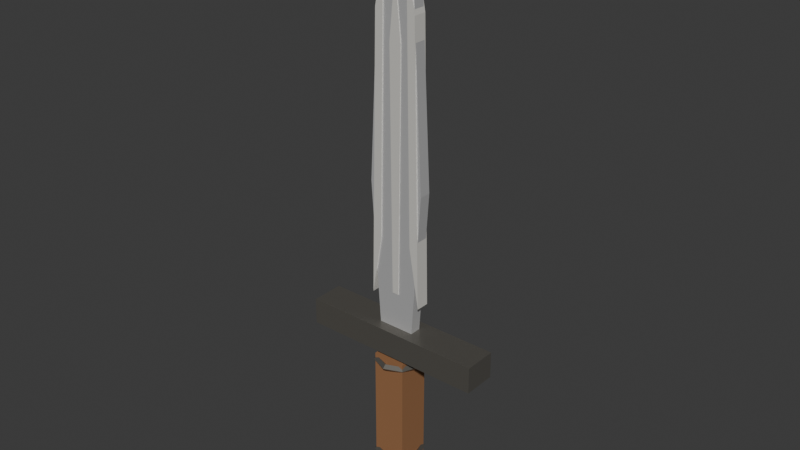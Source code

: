 # Source: t1_one_handed_sword.blend  (saved by Blender 5.1.30; exported with 4.5.12 LTS)
import bpy
from mathutils import Matrix  # noqa: F401  (used for matrix-valued properties, if any)

bpy.ops.wm.read_factory_settings(use_empty=True)
scene = bpy.context.scene
scene.name = 'Scene'

# ---- materials (node trees are filled in below, after node groups)
mat_t1_sword_crude_blade = bpy.data.materials.new('T1_Sword_Crude_Blade')
mat_t1_sword_crude_blade.diffuse_color = (0.72, 0.72, 0.72, 1.0)
mat_t1_sword_brightedge = bpy.data.materials.new('T1_Sword_BrightEdge')
mat_t1_sword_brightedge.diffuse_color = (0.94, 0.92, 0.86, 1.0)
mat_t1_sword_guard = bpy.data.materials.new('T1_Sword_Guard')
mat_t1_sword_guard.diffuse_color = (0.18, 0.17, 0.15, 1.0)
mat_t1_sword_leathergrip = bpy.data.materials.new('T1_Sword_LeatherGrip')
mat_t1_sword_leathergrip.diffuse_color = (0.3, 0.14, 0.06, 1.0)

# ---- material node trees
mat_t1_sword_crude_blade.use_nodes = True; mat_t1_sword_crude_blade.node_tree.nodes.clear()
_N = mat_t1_sword_crude_blade.node_tree.nodes; _L = mat_t1_sword_crude_blade.node_tree.links
n0 = _N.new('ShaderNodeBsdfPrincipled'); n0.name = 'Principled BSDF'; n0.location = (-200, 100)
n0.inputs[0].default_value = (0.72, 0.72, 0.72, 1.0)
n0.inputs[1].default_value = 0.45
n0.inputs[2].default_value = 0.34
n1 = _N.new('ShaderNodeOutputMaterial'); n1.name = 'Material Output'; n1.location = (200, 100)
_L.new(n0.outputs[0], n1.inputs[0])
n1.is_active_output = True
mat_t1_sword_brightedge.use_nodes = True; mat_t1_sword_brightedge.node_tree.nodes.clear()
_N = mat_t1_sword_brightedge.node_tree.nodes; _L = mat_t1_sword_brightedge.node_tree.links
n0 = _N.new('ShaderNodeBsdfPrincipled'); n0.name = 'Principled BSDF'; n0.location = (-200, 100)
n0.inputs[0].default_value = (0.94, 0.92, 0.86, 1.0)
n0.inputs[1].default_value = 0.35
n0.inputs[2].default_value = 0.28
n1 = _N.new('ShaderNodeOutputMaterial'); n1.name = 'Material Output'; n1.location = (200, 100)
_L.new(n0.outputs[0], n1.inputs[0])
n1.is_active_output = True
mat_t1_sword_guard.use_nodes = True; mat_t1_sword_guard.node_tree.nodes.clear()
_N = mat_t1_sword_guard.node_tree.nodes; _L = mat_t1_sword_guard.node_tree.links
n0 = _N.new('ShaderNodeBsdfPrincipled'); n0.name = 'Principled BSDF'; n0.location = (-200, 100)
n0.inputs[0].default_value = (0.18, 0.17, 0.15, 1.0)
n0.inputs[1].default_value = 0.55
n0.inputs[2].default_value = 0.32
n1 = _N.new('ShaderNodeOutputMaterial'); n1.name = 'Material Output'; n1.location = (200, 100)
_L.new(n0.outputs[0], n1.inputs[0])
n1.is_active_output = True
mat_t1_sword_leathergrip.use_nodes = True; mat_t1_sword_leathergrip.node_tree.nodes.clear()
_N = mat_t1_sword_leathergrip.node_tree.nodes; _L = mat_t1_sword_leathergrip.node_tree.links
n0 = _N.new('ShaderNodeBsdfPrincipled'); n0.name = 'Principled BSDF'; n0.location = (-200, 100)
n0.inputs[0].default_value = (0.3, 0.14, 0.06, 1.0)
n0.inputs[2].default_value = 0.8
n1 = _N.new('ShaderNodeOutputMaterial'); n1.name = 'Material Output'; n1.location = (200, 100)
_L.new(n0.outputs[0], n1.inputs[0])
n1.is_active_output = True

# ---- world
world_world = bpy.data.worlds.new('World'); scene.world = world_world
world_world.use_nodes = True; world_world.node_tree.nodes.clear()
_N = world_world.node_tree.nodes; _L = world_world.node_tree.links
n0 = _N.new('ShaderNodeOutputWorld'); n0.name = 'World Output'; n0.location = (200, 100)
n1 = _N.new('ShaderNodeBackground'); n1.name = 'Background'; n1.location = (-200, 100)
n1.inputs[0].default_value = (0.05088, 0.05088, 0.05088, 1.0)
_L.new(n1.outputs[0], n0.inputs[0])
n0.is_active_output = True
world_world.color = (0.05088, 0.05088, 0.05088)
world_world.sun_shadow_jitter_overblur = 0.0

# ---- meshes
me_blade_mesh = bpy.data.meshes.new('Blade_Mesh')
me_blade_mesh.from_pydata([(-0.055, -0.0175, 0.06), (-0.085, -0.0175, 0.5), (-0.058, -0.0175, 1.04), (0.0, -0.0175, 1.26), (0.058, -0.0175, 1.04), (0.085, -0.0175, 0.5), (0.055, -0.0175, 0.06), (-0.055, 0.0175, 0.06), (-0.085, 0.0175, 0.5), (-0.058, 0.0175, 1.04), (0.0, 0.0175, 1.26), (0.058, 0.0175, 1.04), (0.085, 0.0175, 0.5), (0.055, 0.0175, 0.06)], [], [(6, 5, 4, 3, 2, 1, 0), (7, 8, 9, 10, 11, 12, 13), (0, 1, 8, 7), (1, 2, 9, 8), (2, 3, 10, 9), (3, 4, 11, 10), (4, 5, 12, 11), (5, 6, 13, 12), (6, 0, 7, 13)])
me_blade_mesh.materials.append(mat_t1_sword_crude_blade)
me_blade_mesh.update()
me_fuller_mesh = bpy.data.meshes.new('Fuller_Mesh')
me_fuller_mesh.from_pydata([(-0.01, -0.0195, 0.18), (-0.018, -0.0195, 0.9), (0.0, -0.0195, 1.08), (0.018, -0.0195, 0.9), (0.01, -0.0195, 0.18), (-0.01, 0.0195, 0.18), (-0.018, 0.0195, 0.9), (0.0, 0.0195, 1.08), (0.018, 0.0195, 0.9), (0.01, 0.0195, 0.18)], [], [(4, 3, 2, 1, 0), (5, 6, 7, 8, 9), (0, 1, 6, 5), (1, 2, 7, 6), (2, 3, 8, 7), (3, 4, 9, 8), (4, 0, 5, 9)])
me_fuller_mesh.materials.append(mat_t1_sword_brightedge)
me_fuller_mesh.update()
me_leftbladeedge_mesh = bpy.data.meshes.new('LeftBladeEdge_Mesh')
me_leftbladeedge_mesh.from_pydata([(-0.08, -0.0205, 0.16), (-0.063, -0.0205, 0.98), (-0.037, -0.0205, 1.12), (-0.05, -0.0205, 0.34), (-0.08, 0.0205, 0.16), (-0.063, 0.0205, 0.98), (-0.037, 0.0205, 1.12), (-0.05, 0.0205, 0.34)], [], [(3, 2, 1, 0), (4, 5, 6, 7), (0, 1, 5, 4), (1, 2, 6, 5), (2, 3, 7, 6), (3, 0, 4, 7)])
me_leftbladeedge_mesh.materials.append(mat_t1_sword_brightedge)
me_leftbladeedge_mesh.update()
me_rightbladeedge_mesh = bpy.data.meshes.new('RightBladeEdge_Mesh')
me_rightbladeedge_mesh.from_pydata([(0.08, -0.0205, 0.16), (0.063, -0.0205, 0.98), (0.037, -0.0205, 1.12), (0.05, -0.0205, 0.34), (0.08, 0.0205, 0.16), (0.063, 0.0205, 0.98), (0.037, 0.0205, 1.12), (0.05, 0.0205, 0.34)], [], [(3, 2, 1, 0), (4, 5, 6, 7), (0, 1, 5, 4), (1, 2, 6, 5), (2, 3, 7, 6), (3, 0, 4, 7)])
me_rightbladeedge_mesh.materials.append(mat_t1_sword_brightedge)
me_rightbladeedge_mesh.update()
me_guard_mesh = bpy.data.meshes.new('Guard_Mesh')
me_guard_mesh.from_pydata([(-0.28, -0.05, -0.04), (-0.28, -0.05, 0.04), (-0.28, 0.05, -0.04), (-0.28, 0.05, 0.04), (0.28, -0.05, -0.04), (0.28, -0.05, 0.04), (0.28, 0.05, -0.04), (0.28, 0.05, 0.04)], [], [(0, 1, 3, 2), (2, 3, 7, 6), (6, 7, 5, 4), (4, 5, 1, 0), (2, 6, 4, 0), (7, 3, 1, 5)])
_uv = me_guard_mesh.uv_layers.new(name='UVMap')
_uv.uv.foreach_set('vector', [0.375, 0.0, 0.625, 0.0, 0.625, 0.25, 0.375, 0.25, 0.375, 0.25, 0.625, 0.25, 0.625, 0.5, 0.375, 0.5, 0.375, 0.5, 0.625, 0.5, 0.625, 0.75, 0.375, 0.75, 0.375, 0.75, 0.625, 0.75, 0.625, 1.0, 0.375, 1.0, 0.125, 0.5, 0.375, 0.5, 0.375, 0.75, 0.125, 0.75, 0.625, 0.5, 0.875, 0.5, 0.875, 0.75, 0.625, 0.75])
me_guard_mesh.materials.append(mat_t1_sword_guard)
me_guard_mesh.update()
me_grip_mesh = bpy.data.meshes.new('Grip_Mesh')
me_grip_mesh.from_pydata([(-0.05, -0.05, -0.18), (-0.05, -0.05, 0.18), (-0.05, 0.05, -0.18), (-0.05, 0.05, 0.18), (0.05, -0.05, -0.18), (0.05, -0.05, 0.18), (0.05, 0.05, -0.18), (0.05, 0.05, 0.18)], [], [(0, 1, 3, 2), (2, 3, 7, 6), (6, 7, 5, 4), (4, 5, 1, 0), (2, 6, 4, 0), (7, 3, 1, 5)])
_uv = me_grip_mesh.uv_layers.new(name='UVMap')
_uv.uv.foreach_set('vector', [0.375, 0.0, 0.625, 0.0, 0.625, 0.25, 0.375, 0.25, 0.375, 0.25, 0.625, 0.25, 0.625, 0.5, 0.375, 0.5, 0.375, 0.5, 0.625, 0.5, 0.625, 0.75, 0.375, 0.75, 0.375, 0.75, 0.625, 0.75, 0.625, 1.0, 0.375, 1.0, 0.125, 0.5, 0.375, 0.5, 0.375, 0.75, 0.125, 0.75, 0.625, 0.5, 0.875, 0.5, 0.875, 0.75, 0.625, 0.75])
me_grip_mesh.materials.append(mat_t1_sword_leathergrip)
me_grip_mesh.update()
me_topgripring_mesh = bpy.data.meshes.new('TopGripRing_Mesh')
me_topgripring_mesh.from_pydata([(0.075, 0.0, 0.0), (0.065, 0.0, 0.01), (0.055, 0.0, 1.225e-18), (0.065, 0.0, -0.01), (0.05303, 0.05303, 0.0), (0.04596, 0.04596, 0.01), (0.03889, 0.03889, 1.225e-18), (0.04596, 0.04596, -0.01), (5.662e-09, 0.075, 0.0), (4.907e-09, 0.065, 0.01), (4.152e-09, 0.055, 1.225e-18), (4.907e-09, 0.065, -0.01), (-0.05303, 0.05303, 0.0), (-0.04596, 0.04596, 0.01), (-0.03889, 0.03889, 1.225e-18), (-0.04596, 0.04596, -0.01), (-0.075, 6.557e-09, 0.0), (-0.065, 5.682e-09, 0.01), (-0.055, 4.808e-09, 1.225e-18), (-0.065, 5.682e-09, -0.01), (-0.05303, -0.05303, 0.0), (-0.04596, -0.04596, 0.01), (-0.03889, -0.03889, 1.225e-18), (-0.04596, -0.04596, -0.01), (5.662e-09, -0.075, 0.0), (4.907e-09, -0.065, 0.01), (4.152e-09, -0.055, 1.225e-18), (4.907e-09, -0.065, -0.01), (0.05303, -0.05303, 0.0), (0.04596, -0.04596, 0.01), (0.03889, -0.03889, 1.225e-18), (0.04596, -0.04596, -0.01)], [], [(0, 4, 5, 1), (1, 5, 6, 2), (2, 6, 7, 3), (3, 7, 4, 0), (4, 8, 9, 5), (5, 9, 10, 6), (6, 10, 11, 7), (7, 11, 8, 4), (8, 12, 13, 9), (9, 13, 14, 10), (10, 14, 15, 11), (11, 15, 12, 8), (12, 16, 17, 13), (13, 17, 18, 14), (14, 18, 19, 15), (15, 19, 16, 12), (16, 20, 21, 17), (17, 21, 22, 18), (18, 22, 23, 19), (19, 23, 20, 16), (20, 24, 25, 21), (21, 25, 26, 22), (22, 26, 27, 23), (23, 27, 24, 20), (24, 28, 29, 25), (25, 29, 30, 26), (26, 30, 31, 27), (27, 31, 28, 24), (28, 0, 1, 29), (29, 1, 2, 30), (30, 2, 3, 31), (31, 3, 0, 28)])
_uv = me_topgripring_mesh.uv_layers.new(name='UVMap')
_uv.uv.foreach_set('vector', [0.5, 0.5, 0.625, 0.5, 0.625, 0.75, 0.5, 0.75, 0.5, 0.75, 0.625, 0.75, 0.625, 1.0, 0.5, 1.0, 0.5, 0.0, 0.625, 0.0, 0.625, 0.25, 0.5, 0.25, 0.5, 0.25, 0.625, 0.25, 0.625, 0.5, 0.5, 0.5, 0.625, 0.5, 0.75, 0.5, 0.75, 0.75, 0.625, 0.75, 0.625, 0.75, 0.75, 0.75, 0.75, 1.0, 0.625, 1.0, 0.625, 0.0, 0.75, 0.0, 0.75, 0.25, 0.625, 0.25, 0.625, 0.25, 0.75, 0.25, 0.75, 0.5, 0.625, 0.5, 0.75, 0.5, 0.875, 0.5, 0.875, 0.75, 0.75, 0.75, 0.75, 0.75, 0.875, 0.75, 0.875, 1.0, 0.75, 1.0, 0.75, 0.0, 0.875, 0.0, 0.875, 0.25, 0.75, 0.25, 0.75, 0.25, 0.875, 0.25, 0.875, 0.5, 0.75, 0.5, 0.875, 0.5, 1.0, 0.5, 1.0, 0.75, 0.875, 0.75, 0.875, 0.75, 1.0, 0.75, 1.0, 1.0, 0.875, 1.0, 0.875, 0.0, 1.0, 0.0, 1.0, 0.25, 0.875, 0.25, 0.875, 0.25, 1.0, 0.25, 1.0, 0.5, 0.875, 0.5, 0.0, 0.5, 0.125, 0.5, 0.125, 0.75, 0.0, 0.75, 0.0, 0.75, 0.125, 0.75, 0.125, 1.0, 0.0, 1.0, 0.0, 0.0, 0.125, 0.0, 0.125, 0.25, 0.0, 0.25, 0.0, 0.25, 0.125, 0.25, 0.125, 0.5, 0.0, 0.5, 0.125, 0.5, 0.25, 0.5, 0.25, 0.75, 0.125, 0.75, 0.125, 0.75, 0.25, 0.75, 0.25, 1.0, 0.125, 1.0, 0.125, 0.0, 0.25, 0.0, 0.25, 0.25, 0.125, 0.25, 0.125, 0.25, 0.25, 0.25, 0.25, 0.5, 0.125, 0.5, 0.25, 0.5, 0.375, 0.5, 0.375, 0.75, 0.25, 0.75, 0.25, 0.75, 0.375, 0.75, 0.375, 1.0, 0.25, 1.0, 0.25, 0.0, 0.375, 0.0, 0.375, 0.25, 0.25, 0.25, 0.25, 0.25, 0.375, 0.25, 0.375, 0.5, 0.25, 0.5, 0.375, 0.5, 0.5, 0.5, 0.5, 0.75, 0.375, 0.75, 0.375, 0.75, 0.5, 0.75, 0.5, 1.0, 0.375, 1.0, 0.375, 0.0, 0.5, 0.0, 0.5, 0.25, 0.375, 0.25, 0.375, 0.25, 0.5, 0.25, 0.5, 0.5, 0.375, 0.5])
me_topgripring_mesh.materials.append(mat_t1_sword_guard)
me_topgripring_mesh.update()
me_bottomgripring_mesh = bpy.data.meshes.new('BottomGripRing_Mesh')
me_bottomgripring_mesh.from_pydata([(0.075, 0.0, 0.0), (0.065, 0.0, 0.01), (0.055, 0.0, 1.225e-18), (0.065, 0.0, -0.01), (0.05303, 0.05303, 0.0), (0.04596, 0.04596, 0.01), (0.03889, 0.03889, 1.225e-18), (0.04596, 0.04596, -0.01), (5.662e-09, 0.075, 0.0), (4.907e-09, 0.065, 0.01), (4.152e-09, 0.055, 1.225e-18), (4.907e-09, 0.065, -0.01), (-0.05303, 0.05303, 0.0), (-0.04596, 0.04596, 0.01), (-0.03889, 0.03889, 1.225e-18), (-0.04596, 0.04596, -0.01), (-0.075, 6.557e-09, 0.0), (-0.065, 5.682e-09, 0.01), (-0.055, 4.808e-09, 1.225e-18), (-0.065, 5.682e-09, -0.01), (-0.05303, -0.05303, 0.0), (-0.04596, -0.04596, 0.01), (-0.03889, -0.03889, 1.225e-18), (-0.04596, -0.04596, -0.01), (5.662e-09, -0.075, 0.0), (4.907e-09, -0.065, 0.01), (4.152e-09, -0.055, 1.225e-18), (4.907e-09, -0.065, -0.01), (0.05303, -0.05303, 0.0), (0.04596, -0.04596, 0.01), (0.03889, -0.03889, 1.225e-18), (0.04596, -0.04596, -0.01)], [], [(0, 4, 5, 1), (1, 5, 6, 2), (2, 6, 7, 3), (3, 7, 4, 0), (4, 8, 9, 5), (5, 9, 10, 6), (6, 10, 11, 7), (7, 11, 8, 4), (8, 12, 13, 9), (9, 13, 14, 10), (10, 14, 15, 11), (11, 15, 12, 8), (12, 16, 17, 13), (13, 17, 18, 14), (14, 18, 19, 15), (15, 19, 16, 12), (16, 20, 21, 17), (17, 21, 22, 18), (18, 22, 23, 19), (19, 23, 20, 16), (20, 24, 25, 21), (21, 25, 26, 22), (22, 26, 27, 23), (23, 27, 24, 20), (24, 28, 29, 25), (25, 29, 30, 26), (26, 30, 31, 27), (27, 31, 28, 24), (28, 0, 1, 29), (29, 1, 2, 30), (30, 2, 3, 31), (31, 3, 0, 28)])
_uv = me_bottomgripring_mesh.uv_layers.new(name='UVMap')
_uv.uv.foreach_set('vector', [0.5, 0.5, 0.625, 0.5, 0.625, 0.75, 0.5, 0.75, 0.5, 0.75, 0.625, 0.75, 0.625, 1.0, 0.5, 1.0, 0.5, 0.0, 0.625, 0.0, 0.625, 0.25, 0.5, 0.25, 0.5, 0.25, 0.625, 0.25, 0.625, 0.5, 0.5, 0.5, 0.625, 0.5, 0.75, 0.5, 0.75, 0.75, 0.625, 0.75, 0.625, 0.75, 0.75, 0.75, 0.75, 1.0, 0.625, 1.0, 0.625, 0.0, 0.75, 0.0, 0.75, 0.25, 0.625, 0.25, 0.625, 0.25, 0.75, 0.25, 0.75, 0.5, 0.625, 0.5, 0.75, 0.5, 0.875, 0.5, 0.875, 0.75, 0.75, 0.75, 0.75, 0.75, 0.875, 0.75, 0.875, 1.0, 0.75, 1.0, 0.75, 0.0, 0.875, 0.0, 0.875, 0.25, 0.75, 0.25, 0.75, 0.25, 0.875, 0.25, 0.875, 0.5, 0.75, 0.5, 0.875, 0.5, 1.0, 0.5, 1.0, 0.75, 0.875, 0.75, 0.875, 0.75, 1.0, 0.75, 1.0, 1.0, 0.875, 1.0, 0.875, 0.0, 1.0, 0.0, 1.0, 0.25, 0.875, 0.25, 0.875, 0.25, 1.0, 0.25, 1.0, 0.5, 0.875, 0.5, 0.0, 0.5, 0.125, 0.5, 0.125, 0.75, 0.0, 0.75, 0.0, 0.75, 0.125, 0.75, 0.125, 1.0, 0.0, 1.0, 0.0, 0.0, 0.125, 0.0, 0.125, 0.25, 0.0, 0.25, 0.0, 0.25, 0.125, 0.25, 0.125, 0.5, 0.0, 0.5, 0.125, 0.5, 0.25, 0.5, 0.25, 0.75, 0.125, 0.75, 0.125, 0.75, 0.25, 0.75, 0.25, 1.0, 0.125, 1.0, 0.125, 0.0, 0.25, 0.0, 0.25, 0.25, 0.125, 0.25, 0.125, 0.25, 0.25, 0.25, 0.25, 0.5, 0.125, 0.5, 0.25, 0.5, 0.375, 0.5, 0.375, 0.75, 0.25, 0.75, 0.25, 0.75, 0.375, 0.75, 0.375, 1.0, 0.25, 1.0, 0.25, 0.0, 0.375, 0.0, 0.375, 0.25, 0.25, 0.25, 0.25, 0.25, 0.375, 0.25, 0.375, 0.5, 0.25, 0.5, 0.375, 0.5, 0.5, 0.5, 0.5, 0.75, 0.375, 0.75, 0.375, 0.75, 0.5, 0.75, 0.5, 1.0, 0.375, 1.0, 0.375, 0.0, 0.5, 0.0, 0.5, 0.25, 0.375, 0.25, 0.375, 0.25, 0.5, 0.25, 0.5, 0.5, 0.375, 0.5])
me_bottomgripring_mesh.materials.append(mat_t1_sword_guard)
me_bottomgripring_mesh.update()
me_pommel_mesh = bpy.data.meshes.new('Pommel_Mesh')
me_pommel_mesh.from_pydata([(0.0, 0.085, -0.0375), (0.0, 0.085, 0.0375), (0.0601, 0.0601, -0.0375), (0.0601, 0.0601, 0.0375), (0.085, 0.0, -0.0375), (0.085, 0.0, 0.0375), (0.0601, -0.0601, -0.0375), (0.0601, -0.0601, 0.0375), (0.0, -0.085, -0.0375), (0.0, -0.085, 0.0375), (-0.0601, -0.0601, -0.0375), (-0.0601, -0.0601, 0.0375), (-0.085, 0.0, -0.0375), (-0.085, 0.0, 0.0375), (-0.0601, 0.0601, -0.0375), (-0.0601, 0.0601, 0.0375)], [], [(0, 1, 3, 2), (2, 3, 5, 4), (4, 5, 7, 6), (6, 7, 9, 8), (8, 9, 11, 10), (10, 11, 13, 12), (3, 1, 15, 13, 11, 9, 7, 5), (12, 13, 15, 14), (14, 15, 1, 0), (0, 2, 4, 6, 8, 10, 12, 14)])
_uv = me_pommel_mesh.uv_layers.new(name='UVMap')
_uv.uv.foreach_set('vector', [1.0, 0.5, 1.0, 1.0, 0.875, 1.0, 0.875, 0.5, 0.875, 0.5, 0.875, 1.0, 0.75, 1.0, 0.75, 0.5, 0.75, 0.5, 0.75, 1.0, 0.625, 1.0, 0.625, 0.5, 0.625, 0.5, 0.625, 1.0, 0.5, 1.0, 0.5, 0.5, 0.5, 0.5, 0.5, 1.0, 0.375, 1.0, 0.375, 0.5, 0.375, 0.5, 0.375, 1.0, 0.25, 1.0, 0.25, 0.5, 0.4197, 0.4197, 0.25, 0.49, 0.08029, 0.4197, 0.01, 0.25, 0.08029, 0.08029, 0.25, 0.01, 0.4197, 0.08029, 0.49, 0.25, 0.25, 0.5, 0.25, 1.0, 0.125, 1.0, 0.125, 0.5, 0.125, 0.5, 0.125, 1.0, 0.0, 1.0, 0.0, 0.5, 0.75, 0.49, 0.9197, 0.4197, 0.99, 0.25, 0.9197, 0.08029, 0.75, 0.01, 0.5803, 0.08029, 0.51, 0.25, 0.5803, 0.4197])
me_pommel_mesh.materials.append(mat_t1_sword_guard)
me_pommel_mesh.update()

# ---- objects
ob_t1onehandedsword = bpy.data.objects.new('T1OneHandedSword', None)
ob_blade = bpy.data.objects.new('Blade', me_blade_mesh)
ob_fuller = bpy.data.objects.new('Fuller', me_fuller_mesh)
ob_leftbladeedge = bpy.data.objects.new('LeftBladeEdge', me_leftbladeedge_mesh)
ob_rightbladeedge = bpy.data.objects.new('RightBladeEdge', me_rightbladeedge_mesh)
ob_guard = bpy.data.objects.new('Guard', me_guard_mesh)
ob_grip = bpy.data.objects.new('Grip', me_grip_mesh)
ob_topgripring = bpy.data.objects.new('TopGripRing', me_topgripring_mesh)
ob_bottomgripring = bpy.data.objects.new('BottomGripRing', me_bottomgripring_mesh)
ob_pommel = bpy.data.objects.new('Pommel', me_pommel_mesh)

# ---- transforms, parenting, visibility, modifiers, constraints
ob_t1onehandedsword.location = (0.0, 0.0, 0.0)
ob_blade.parent = ob_t1onehandedsword
ob_blade.location = (0.0, 0.0, 0.0)
ob_fuller.parent = ob_t1onehandedsword
ob_fuller.location = (0.0, 0.0, 0.0)
ob_leftbladeedge.parent = ob_t1onehandedsword
ob_leftbladeedge.location = (0.0, 0.0, 0.0)
ob_rightbladeedge.parent = ob_t1onehandedsword
ob_rightbladeedge.location = (0.0, 0.0, 0.0)
ob_guard.parent = ob_t1onehandedsword
ob_guard.location = (0.0, 0.0, 0.03)
ob_grip.parent = ob_t1onehandedsword
ob_grip.location = (0.0, 0.0, -0.2)
ob_topgripring.parent = ob_t1onehandedsword
ob_topgripring.location = (0.0, 0.0, -0.04)
ob_bottomgripring.parent = ob_t1onehandedsword
ob_bottomgripring.location = (0.0, 0.0, -0.36)
ob_pommel.parent = ob_t1onehandedsword
ob_pommel.location = (0.0, 0.0, -0.45)

# ---- collection membership
scene.collection.objects.link(ob_t1onehandedsword)
scene.collection.objects.link(ob_blade)
scene.collection.objects.link(ob_fuller)
scene.collection.objects.link(ob_leftbladeedge)
scene.collection.objects.link(ob_rightbladeedge)
scene.collection.objects.link(ob_guard)
scene.collection.objects.link(ob_grip)
scene.collection.objects.link(ob_topgripring)
scene.collection.objects.link(ob_bottomgripring)
scene.collection.objects.link(ob_pommel)

# ---- scene / render settings (as saved in the file)
scene.frame_start = 1; scene.frame_end = 250; scene.frame_set(1)
scene.render.engine = 'BLENDER_EEVEE_NEXT'
scene.render.bake_bias = 0.0
scene.render.bake_samples = 0
scene.cycles.sampling_pattern = 'TABULATED_SOBOL'
scene.eevee.use_volume_custom_range = False
bpy.context.view_layer.update()

# ---- added for rendering (the .blend has no active camera and no usable light): camera, sun
cam_auto = bpy.data.cameras.new('AutoCamera')
cam_auto.lens = 50.0
cam_auto.sensor_width = 36.0
cam_auto.clip_end = 1000.0
ob_auto_camera = bpy.data.objects.new('AutoCamera', cam_auto)
scene.collection.objects.link(ob_auto_camera)
ob_auto_camera.location = (1.70509, -2.04611, 1.75032)
ob_auto_camera.rotation_euler = (1.09748, -7.21219e-08, 0.694738)
scene.camera = ob_auto_camera
light_auto_sun = bpy.data.lights.new('AutoSun', 'SUN')
light_auto_sun.energy = 3.0
light_auto_sun.angle = 0.0523599
ob_auto_sun = bpy.data.objects.new('AutoSun', light_auto_sun)
scene.collection.objects.link(ob_auto_sun)
ob_auto_sun.rotation_euler = (0.872665, 0.174533, 0.523599)
bpy.context.view_layer.update()

